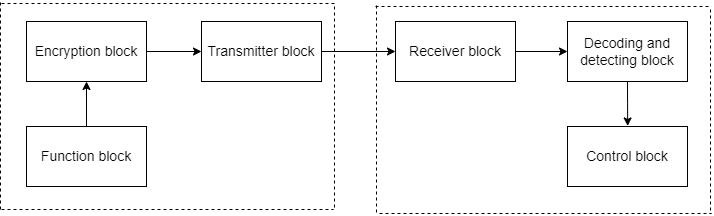

The diagram above was exported from draw.io. Its source (the exported page's mxGraphModel, read from the mxfile embedded in the PNG):
<mxGraphModel dx="534" dy="525" grid="0" gridSize="10" guides="1" tooltips="1" connect="1" arrows="1" fold="1" page="0" pageScale="1" pageWidth="827" pageHeight="1169" math="0" shadow="0">
  <root>
    <mxCell id="0" />
    <mxCell id="1" parent="0" />
    <mxCell id="FLW9VYzdXTl68wd6Nz2H-8" style="edgeStyle=orthogonalEdgeStyle;rounded=0;orthogonalLoop=1;jettySize=auto;html=1;exitX=0.5;exitY=0;exitDx=0;exitDy=0;entryX=0.5;entryY=1;entryDx=0;entryDy=0;" edge="1" parent="1" source="FLW9VYzdXTl68wd6Nz2H-2" target="FLW9VYzdXTl68wd6Nz2H-3">
      <mxGeometry relative="1" as="geometry" />
    </mxCell>
    <mxCell id="FLW9VYzdXTl68wd6Nz2H-2" value="&lt;font style=&quot;font-size: 14px;&quot;&gt;Function block&lt;/font&gt;" style="rounded=0;whiteSpace=wrap;html=1;strokeWidth=1;" vertex="1" parent="1">
      <mxGeometry x="426" y="292" width="120" height="60" as="geometry" />
    </mxCell>
    <mxCell id="FLW9VYzdXTl68wd6Nz2H-9" style="edgeStyle=orthogonalEdgeStyle;rounded=0;orthogonalLoop=1;jettySize=auto;html=1;exitX=1;exitY=0.5;exitDx=0;exitDy=0;entryX=0;entryY=0.5;entryDx=0;entryDy=0;" edge="1" parent="1" source="FLW9VYzdXTl68wd6Nz2H-3" target="FLW9VYzdXTl68wd6Nz2H-4">
      <mxGeometry relative="1" as="geometry" />
    </mxCell>
    <mxCell id="FLW9VYzdXTl68wd6Nz2H-3" value="&lt;font style=&quot;font-size: 14px;&quot;&gt;Encryption block&lt;/font&gt;" style="rounded=0;whiteSpace=wrap;html=1;" vertex="1" parent="1">
      <mxGeometry x="426" y="187" width="120" height="60" as="geometry" />
    </mxCell>
    <mxCell id="FLW9VYzdXTl68wd6Nz2H-10" style="edgeStyle=orthogonalEdgeStyle;rounded=0;orthogonalLoop=1;jettySize=auto;html=1;exitX=1;exitY=0.5;exitDx=0;exitDy=0;entryX=0;entryY=0.5;entryDx=0;entryDy=0;" edge="1" parent="1" source="FLW9VYzdXTl68wd6Nz2H-4" target="FLW9VYzdXTl68wd6Nz2H-5">
      <mxGeometry relative="1" as="geometry" />
    </mxCell>
    <mxCell id="FLW9VYzdXTl68wd6Nz2H-4" value="&lt;font style=&quot;font-size: 14px;&quot;&gt;Transmitter block&lt;/font&gt;" style="rounded=0;whiteSpace=wrap;html=1;strokeWidth=1;" vertex="1" parent="1">
      <mxGeometry x="601" y="187" width="120" height="60" as="geometry" />
    </mxCell>
    <mxCell id="FLW9VYzdXTl68wd6Nz2H-11" style="edgeStyle=orthogonalEdgeStyle;rounded=0;orthogonalLoop=1;jettySize=auto;html=1;exitX=1;exitY=0.5;exitDx=0;exitDy=0;entryX=0;entryY=0.5;entryDx=0;entryDy=0;" edge="1" parent="1" source="FLW9VYzdXTl68wd6Nz2H-5" target="FLW9VYzdXTl68wd6Nz2H-6">
      <mxGeometry relative="1" as="geometry" />
    </mxCell>
    <mxCell id="FLW9VYzdXTl68wd6Nz2H-5" value="&lt;font style=&quot;font-size: 14px;&quot;&gt;Receiver block&lt;/font&gt;" style="rounded=0;whiteSpace=wrap;html=1;strokeWidth=1;" vertex="1" parent="1">
      <mxGeometry x="795" y="187" width="120" height="60" as="geometry" />
    </mxCell>
    <mxCell id="FLW9VYzdXTl68wd6Nz2H-12" style="edgeStyle=orthogonalEdgeStyle;rounded=0;orthogonalLoop=1;jettySize=auto;html=1;exitX=0.5;exitY=1;exitDx=0;exitDy=0;" edge="1" parent="1" source="FLW9VYzdXTl68wd6Nz2H-6">
      <mxGeometry relative="1" as="geometry">
        <mxPoint x="1027.1764705882354" y="291.47058823529414" as="targetPoint" />
      </mxGeometry>
    </mxCell>
    <mxCell id="FLW9VYzdXTl68wd6Nz2H-6" value="&lt;font style=&quot;font-size: 14px;&quot;&gt;Decoding and detecting block&lt;/font&gt;" style="rounded=0;whiteSpace=wrap;html=1;strokeWidth=1;" vertex="1" parent="1">
      <mxGeometry x="967" y="187" width="120" height="60" as="geometry" />
    </mxCell>
    <mxCell id="FLW9VYzdXTl68wd6Nz2H-7" value="&lt;font style=&quot;font-size: 14px;&quot;&gt;Control block&lt;/font&gt;" style="rounded=0;whiteSpace=wrap;html=1;strokeWidth=1;" vertex="1" parent="1">
      <mxGeometry x="967" y="292" width="120" height="60" as="geometry" />
    </mxCell>
    <mxCell id="FLW9VYzdXTl68wd6Nz2H-14" value="" style="endArrow=none;dashed=1;html=1;rounded=0;" edge="1" parent="1">
      <mxGeometry width="50" height="50" relative="1" as="geometry">
        <mxPoint x="400" y="375" as="sourcePoint" />
        <mxPoint x="400" y="166" as="targetPoint" />
      </mxGeometry>
    </mxCell>
    <mxCell id="FLW9VYzdXTl68wd6Nz2H-16" value="" style="endArrow=none;dashed=1;html=1;rounded=0;" edge="1" parent="1">
      <mxGeometry width="50" height="50" relative="1" as="geometry">
        <mxPoint x="401" y="375" as="sourcePoint" />
        <mxPoint x="733" y="375" as="targetPoint" />
      </mxGeometry>
    </mxCell>
    <mxCell id="FLW9VYzdXTl68wd6Nz2H-17" value="" style="endArrow=none;dashed=1;html=1;rounded=0;" edge="1" parent="1">
      <mxGeometry width="50" height="50" relative="1" as="geometry">
        <mxPoint x="734" y="172" as="sourcePoint" />
        <mxPoint x="734" y="376" as="targetPoint" />
      </mxGeometry>
    </mxCell>
    <mxCell id="FLW9VYzdXTl68wd6Nz2H-18" value="" style="endArrow=none;dashed=1;html=1;rounded=0;" edge="1" parent="1">
      <mxGeometry width="50" height="50" relative="1" as="geometry">
        <mxPoint x="401" y="169" as="sourcePoint" />
        <mxPoint x="736" y="169" as="targetPoint" />
      </mxGeometry>
    </mxCell>
    <mxCell id="FLW9VYzdXTl68wd6Nz2H-24" value="" style="endArrow=none;dashed=1;html=1;rounded=0;" edge="1" parent="1">
      <mxGeometry width="50" height="50" relative="1" as="geometry">
        <mxPoint x="776" y="378" as="sourcePoint" />
        <mxPoint x="776" y="169" as="targetPoint" />
      </mxGeometry>
    </mxCell>
    <mxCell id="FLW9VYzdXTl68wd6Nz2H-25" value="" style="endArrow=none;dashed=1;html=1;rounded=0;" edge="1" parent="1">
      <mxGeometry width="50" height="50" relative="1" as="geometry">
        <mxPoint x="779" y="379" as="sourcePoint" />
        <mxPoint x="1111" y="379" as="targetPoint" />
      </mxGeometry>
    </mxCell>
    <mxCell id="FLW9VYzdXTl68wd6Nz2H-26" value="" style="endArrow=none;dashed=1;html=1;rounded=0;" edge="1" parent="1">
      <mxGeometry width="50" height="50" relative="1" as="geometry">
        <mxPoint x="1110" y="175" as="sourcePoint" />
        <mxPoint x="1110" y="379" as="targetPoint" />
      </mxGeometry>
    </mxCell>
    <mxCell id="FLW9VYzdXTl68wd6Nz2H-27" value="" style="endArrow=none;dashed=1;html=1;rounded=0;" edge="1" parent="1">
      <mxGeometry width="50" height="50" relative="1" as="geometry">
        <mxPoint x="775" y="172" as="sourcePoint" />
        <mxPoint x="1110" y="172" as="targetPoint" />
      </mxGeometry>
    </mxCell>
  </root>
</mxGraphModel>